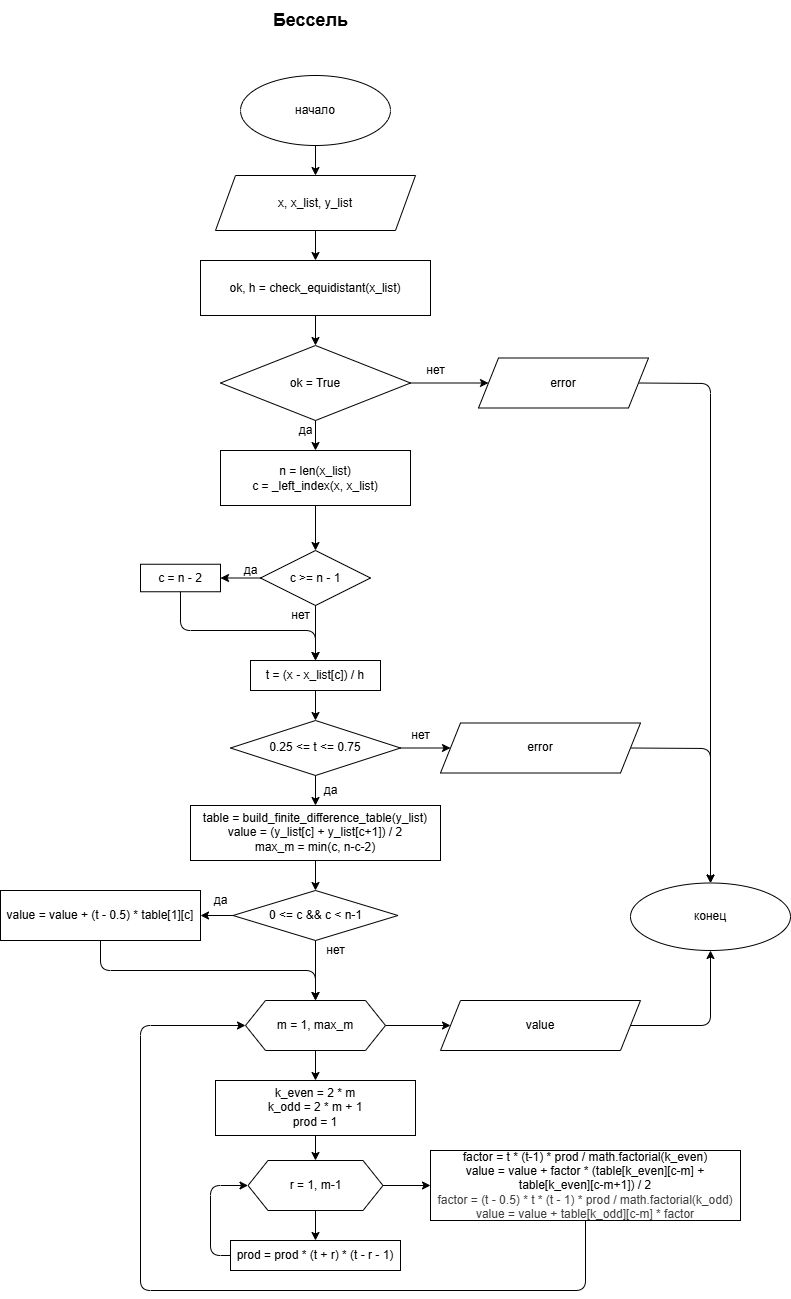

The diagram above was exported from draw.io. Its source (the exported page's mxGraphModel, read from the mxfile embedded in the PNG):
<mxGraphModel dx="4110" dy="1549" grid="1" gridSize="10" guides="1" tooltips="1" connect="1" arrows="1" fold="1" page="1" pageScale="1" pageWidth="850" pageHeight="1100" math="0" shadow="0">
  <root>
    <mxCell id="0" />
    <mxCell id="1" parent="0" />
    <mxCell id="2" value="&lt;font style=&quot;font-size: 18px;&quot;&gt;&lt;b&gt;Бессель&lt;/b&gt;&lt;/font&gt;" style="text;html=1;align=center;verticalAlign=middle;resizable=0;points=[];autosize=1;strokeColor=none;fillColor=none;" parent="1" vertex="1">
      <mxGeometry x="-2430" y="-1050" width="400" height="40" as="geometry" />
    </mxCell>
    <mxCell id="3" value="начало" style="ellipse;whiteSpace=wrap;html=1;" parent="1" vertex="1">
      <mxGeometry x="-2300" y="-975" width="150" height="70" as="geometry" />
    </mxCell>
    <mxCell id="4" value="x, x_list, y_list" style="shape=parallelogram;perimeter=parallelogramPerimeter;whiteSpace=wrap;html=1;fixedSize=1;" parent="1" vertex="1">
      <mxGeometry x="-2325" y="-875" width="200" height="55" as="geometry" />
    </mxCell>
    <mxCell id="5" value="ok, h = check_equidistant(x_list)" style="whiteSpace=wrap;html=1;" parent="1" vertex="1">
      <mxGeometry x="-2340" y="-790" width="230" height="55" as="geometry" />
    </mxCell>
    <mxCell id="6" value="ok = True" style="rhombus;whiteSpace=wrap;html=1;" parent="1" vertex="1">
      <mxGeometry x="-2320" y="-705" width="190" height="75" as="geometry" />
    </mxCell>
    <mxCell id="252" style="edgeStyle=none;html=1;exitX=1;exitY=0.5;exitDx=0;exitDy=0;entryX=0.5;entryY=0;entryDx=0;entryDy=0;" parent="1" source="7" target="42" edge="1">
      <mxGeometry relative="1" as="geometry">
        <Array as="points">
          <mxPoint x="-1830" y="-667" />
        </Array>
      </mxGeometry>
    </mxCell>
    <mxCell id="7" value="error" style="shape=parallelogram;perimeter=parallelogramPerimeter;whiteSpace=wrap;html=1;fixedSize=1;" parent="1" vertex="1">
      <mxGeometry x="-2062" y="-692.5" width="170" height="50" as="geometry" />
    </mxCell>
    <mxCell id="8" value="да" style="text;html=1;align=center;verticalAlign=middle;resizable=0;points=[];autosize=1;strokeColor=none;fillColor=none;" parent="1" vertex="1">
      <mxGeometry x="-2250" y="-630" width="30" height="20" as="geometry" />
    </mxCell>
    <mxCell id="9" value="нет" style="text;html=1;align=center;verticalAlign=middle;resizable=0;points=[];autosize=1;strokeColor=none;fillColor=none;" parent="1" vertex="1">
      <mxGeometry x="-2120" y="-690" width="30" height="20" as="geometry" />
    </mxCell>
    <mxCell id="10" value="&lt;div&gt;n = len(x_list)&lt;/div&gt;&lt;div&gt;c = _left_index(x, x_list)&lt;/div&gt;" style="whiteSpace=wrap;html=1;" parent="1" vertex="1">
      <mxGeometry x="-2320" y="-600" width="190" height="55" as="geometry" />
    </mxCell>
    <mxCell id="11" value="c &amp;gt;= n - 1" style="rhombus;whiteSpace=wrap;html=1;" parent="1" vertex="1">
      <mxGeometry x="-2280" y="-500" width="110" height="55" as="geometry" />
    </mxCell>
    <mxCell id="12" value="c = n - 2" style="whiteSpace=wrap;html=1;" parent="1" vertex="1">
      <mxGeometry x="-2400" y="-486.25" width="80" height="27.5" as="geometry" />
    </mxCell>
    <mxCell id="13" value="t = (x - x_list[c]) / h" style="whiteSpace=wrap;html=1;" parent="1" vertex="1">
      <mxGeometry x="-2290" y="-390" width="130" height="30" as="geometry" />
    </mxCell>
    <mxCell id="14" value="0.25 &amp;lt;= t &amp;lt;= 0.75" style="rhombus;whiteSpace=wrap;html=1;" parent="1" vertex="1">
      <mxGeometry x="-2310" y="-330" width="170" height="55" as="geometry" />
    </mxCell>
    <mxCell id="253" style="edgeStyle=none;html=1;exitX=1;exitY=0.5;exitDx=0;exitDy=0;entryX=0.5;entryY=0;entryDx=0;entryDy=0;" parent="1" source="15" target="42" edge="1">
      <mxGeometry relative="1" as="geometry">
        <Array as="points">
          <mxPoint x="-1830" y="-302" />
        </Array>
      </mxGeometry>
    </mxCell>
    <mxCell id="15" value="error" style="shape=parallelogram;perimeter=parallelogramPerimeter;whiteSpace=wrap;html=1;fixedSize=1;" parent="1" vertex="1">
      <mxGeometry x="-2100" y="-327.5" width="200" height="50" as="geometry" />
    </mxCell>
    <mxCell id="16" value="&lt;div&gt;table = build_finite_difference_table(y_list)&lt;/div&gt;&lt;div&gt;value = (y_list[c] + y_list[c+1]) / 2&lt;/div&gt;&lt;div&gt;max_m = min(c, n-c-2)&lt;/div&gt;" style="whiteSpace=wrap;html=1;" parent="1" vertex="1">
      <mxGeometry x="-2350" y="-245" width="250" height="55" as="geometry" />
    </mxCell>
    <mxCell id="243" value="" style="edgeStyle=none;html=1;" parent="1" source="17" target="21" edge="1">
      <mxGeometry relative="1" as="geometry" />
    </mxCell>
    <mxCell id="17" value="0 &lt;= c &amp;&amp; c &lt; n-1" style="rhombus;whiteSpace=wrap;html=1;" parent="1" vertex="1">
      <mxGeometry x="-2307.5" y="-160" width="165" height="50" as="geometry" />
    </mxCell>
    <mxCell id="18" value="value = value + (t - 0.5) * table[1][c]" style="whiteSpace=wrap;html=1;" parent="1" vertex="1">
      <mxGeometry x="-2540" y="-160" width="200" height="50" as="geometry" />
    </mxCell>
    <mxCell id="19" value="да" style="text;html=1;align=center;verticalAlign=middle;resizable=0;points=[];autosize=1;strokeColor=none;fillColor=none;" parent="1" vertex="1">
      <mxGeometry x="-2335" y="-160" width="30" height="20" as="geometry" />
    </mxCell>
    <mxCell id="20" value="нет" style="text;html=1;align=center;verticalAlign=middle;resizable=0;points=[];autosize=1;strokeColor=none;fillColor=none;" parent="1" vertex="1">
      <mxGeometry x="-2220" y="-110" width="30" height="20" as="geometry" />
    </mxCell>
    <mxCell id="256" value="" style="edgeStyle=none;html=1;" edge="1" parent="1" source="21" target="250">
      <mxGeometry relative="1" as="geometry" />
    </mxCell>
    <mxCell id="21" value="m = 1, max_m" style="shape=hexagon;perimeter=hexagonPerimeter2;whiteSpace=wrap;html=1;fixedSize=1;" parent="1" vertex="1">
      <mxGeometry x="-2295" y="-50" width="140" height="50" as="geometry" />
    </mxCell>
    <mxCell id="245" value="" style="edgeStyle=none;html=1;" parent="1" source="22" target="25" edge="1">
      <mxGeometry relative="1" as="geometry" />
    </mxCell>
    <mxCell id="22" value="&lt;div&gt;k_even = 2 * m&lt;/div&gt;&lt;div&gt;k_odd = 2 * m + 1&lt;/div&gt;&lt;div&gt;prod = 1&lt;/div&gt;" style="whiteSpace=wrap;html=1;" parent="1" vertex="1">
      <mxGeometry x="-2325" y="30" width="200" height="55" as="geometry" />
    </mxCell>
    <mxCell id="247" value="" style="edgeStyle=none;html=1;" parent="1" source="25" target="26" edge="1">
      <mxGeometry relative="1" as="geometry" />
    </mxCell>
    <mxCell id="249" value="" style="edgeStyle=none;html=1;" parent="1" source="25" target="27" edge="1">
      <mxGeometry relative="1" as="geometry" />
    </mxCell>
    <mxCell id="25" value="r = 1, m-1" style="shape=hexagon;perimeter=hexagonPerimeter2;whiteSpace=wrap;html=1;fixedSize=1;" parent="1" vertex="1">
      <mxGeometry x="-2292.5" y="110" width="135" height="50" as="geometry" />
    </mxCell>
    <mxCell id="248" style="edgeStyle=none;html=1;exitX=0;exitY=0.5;exitDx=0;exitDy=0;entryX=0;entryY=0.5;entryDx=0;entryDy=0;" parent="1" source="26" target="25" edge="1">
      <mxGeometry relative="1" as="geometry">
        <Array as="points">
          <mxPoint x="-2330" y="205" />
          <mxPoint x="-2330" y="135" />
        </Array>
      </mxGeometry>
    </mxCell>
    <mxCell id="26" value="prod = prod * (t + r) * (t - r - 1)" style="whiteSpace=wrap;html=1;" parent="1" vertex="1">
      <mxGeometry x="-2310" y="190" width="170" height="30" as="geometry" />
    </mxCell>
    <mxCell id="255" style="edgeStyle=none;html=1;exitX=0.5;exitY=1;exitDx=0;exitDy=0;entryX=0;entryY=0.5;entryDx=0;entryDy=0;" edge="1" parent="1" source="27" target="21">
      <mxGeometry relative="1" as="geometry">
        <Array as="points">
          <mxPoint x="-1955" y="240" />
          <mxPoint x="-2400" y="240" />
          <mxPoint x="-2400" y="-25" />
        </Array>
      </mxGeometry>
    </mxCell>
    <mxCell id="27" value="&lt;div&gt;factor = t * (t-1) * prod / math.factorial(k_even)&lt;/div&gt;&lt;div&gt;value = value + factor * (table[k_even][c-m] + table[k_even][c-m+1]) / 2&lt;/div&gt;&lt;div&gt;&lt;span style=&quot;color: rgb(63, 63, 63); background-color: transparent;&quot;&gt;factor = (t - 0.5) * t * (t - 1) * prod / math.factorial(k_odd)&lt;/span&gt;&lt;/div&gt;&lt;div&gt;&lt;div style=&quot;color: rgb(63, 63, 63); scrollbar-color: rgb(226, 226, 226) rgb(251, 251, 251);&quot;&gt;value = value + table[k_odd][c-m] * factor&lt;/div&gt;&lt;/div&gt;" style="whiteSpace=wrap;html=1;" parent="1" vertex="1">
      <mxGeometry x="-2110" y="100" width="310" height="70" as="geometry" />
    </mxCell>
    <mxCell id="42" value="конец" style="ellipse;whiteSpace=wrap;html=1;" parent="1" vertex="1">
      <mxGeometry x="-1910" y="-167.5" width="160" height="67.5" as="geometry" />
    </mxCell>
    <mxCell id="200" style="edgeStyle=none;html=1;exitX=0.5;exitY=1;exitDx=0;exitDy=0;entryX=0.5;entryY=0;entryDx=0;entryDy=0;" parent="1" source="3" target="4" edge="1">
      <mxGeometry relative="1" as="geometry" />
    </mxCell>
    <mxCell id="201" style="edgeStyle=none;html=1;exitX=0.5;exitY=1;exitDx=0;exitDy=0;entryX=0.5;entryY=0;entryDx=0;entryDy=0;" parent="1" source="4" target="5" edge="1">
      <mxGeometry relative="1" as="geometry" />
    </mxCell>
    <mxCell id="202" style="edgeStyle=none;html=1;exitX=0.5;exitY=1;exitDx=0;exitDy=0;entryX=0.5;entryY=0;entryDx=0;entryDy=0;" parent="1" source="5" target="6" edge="1">
      <mxGeometry relative="1" as="geometry" />
    </mxCell>
    <mxCell id="203" style="edgeStyle=none;html=1;exitX=0.5;exitY=1;exitDx=0;exitDy=0;entryX=0.5;entryY=0;entryDx=0;entryDy=0;" parent="1" source="6" target="10" edge="1">
      <mxGeometry relative="1" as="geometry" />
    </mxCell>
    <mxCell id="204" style="edgeStyle=none;html=1;exitX=1;exitY=0.5;exitDx=0;exitDy=0;entryX=0;entryY=0.5;entryDx=0;entryDy=0;" parent="1" source="6" target="7" edge="1">
      <mxGeometry relative="1" as="geometry" />
    </mxCell>
    <mxCell id="206" style="edgeStyle=none;html=1;exitX=0.5;exitY=1;exitDx=0;exitDy=0;entryX=0.5;entryY=0;entryDx=0;entryDy=0;" parent="1" source="10" target="11" edge="1">
      <mxGeometry relative="1" as="geometry" />
    </mxCell>
    <mxCell id="207" style="edgeStyle=none;html=1;exitX=0;exitY=0.5;exitDx=0;exitDy=0;entryX=1;entryY=0.5;entryDx=0;entryDy=0;" parent="1" source="11" target="12" edge="1">
      <mxGeometry relative="1" as="geometry" />
    </mxCell>
    <mxCell id="208" style="edgeStyle=none;html=1;exitX=0.5;exitY=1;exitDx=0;exitDy=0;entryX=0.5;entryY=0;entryDx=0;entryDy=0;" parent="1" source="12" target="13" edge="1">
      <mxGeometry relative="1" as="geometry">
        <Array as="points">
          <mxPoint x="-2360" y="-420" />
          <mxPoint x="-2225" y="-420" />
        </Array>
      </mxGeometry>
    </mxCell>
    <mxCell id="209" style="edgeStyle=none;html=1;exitX=0.5;exitY=1;exitDx=0;exitDy=0;entryX=0.5;entryY=0;entryDx=0;entryDy=0;" parent="1" source="11" target="13" edge="1">
      <mxGeometry relative="1" as="geometry" />
    </mxCell>
    <mxCell id="210" style="edgeStyle=none;html=1;exitX=0.5;exitY=1;exitDx=0;exitDy=0;entryX=0.5;entryY=0;entryDx=0;entryDy=0;" parent="1" source="13" target="14" edge="1">
      <mxGeometry relative="1" as="geometry" />
    </mxCell>
    <mxCell id="211" style="edgeStyle=none;html=1;exitX=0.5;exitY=1;exitDx=0;exitDy=0;entryX=0.5;entryY=0;entryDx=0;entryDy=0;" parent="1" source="14" target="16" edge="1">
      <mxGeometry relative="1" as="geometry" />
    </mxCell>
    <mxCell id="212" style="edgeStyle=none;html=1;exitX=1;exitY=0.5;exitDx=0;exitDy=0;entryX=0;entryY=0.5;entryDx=0;entryDy=0;" parent="1" source="14" target="15" edge="1">
      <mxGeometry relative="1" as="geometry" />
    </mxCell>
    <mxCell id="214" style="edgeStyle=none;html=1;exitX=0.5;exitY=1;exitDx=0;exitDy=0;entryX=0.5;entryY=0;entryDx=0;entryDy=0;" parent="1" source="16" target="17" edge="1">
      <mxGeometry relative="1" as="geometry" />
    </mxCell>
    <mxCell id="215" style="edgeStyle=none;html=1;exitX=0;exitY=0.5;exitDx=0;exitDy=0;entryX=1;entryY=0.5;entryDx=0;entryDy=0;" parent="1" source="17" target="18" edge="1">
      <mxGeometry relative="1" as="geometry" />
    </mxCell>
    <mxCell id="216" style="edgeStyle=none;html=1;exitX=0.5;exitY=1;exitDx=0;exitDy=0;entryX=0.5;entryY=0;entryDx=0;entryDy=0;" parent="1" source="18" target="21" edge="1">
      <mxGeometry relative="1" as="geometry">
        <Array as="points">
          <mxPoint x="-2440" y="-80" />
          <mxPoint x="-2225" y="-80" />
        </Array>
      </mxGeometry>
    </mxCell>
    <mxCell id="218" style="edgeStyle=none;html=1;exitX=0.5;exitY=1;exitDx=0;exitDy=0;entryX=0.5;entryY=0;entryDx=0;entryDy=0;" parent="1" source="21" target="22" edge="1">
      <mxGeometry relative="1" as="geometry" />
    </mxCell>
    <mxCell id="237" value="да" style="text;html=1;align=center;verticalAlign=middle;resizable=0;points=[];autosize=1;strokeColor=none;fillColor=none;" parent="1" vertex="1">
      <mxGeometry x="-2310" y="-495" width="40" height="30" as="geometry" />
    </mxCell>
    <mxCell id="238" value="нет" style="text;html=1;align=center;verticalAlign=middle;resizable=0;points=[];autosize=1;strokeColor=none;fillColor=none;" parent="1" vertex="1">
      <mxGeometry x="-2260" y="-450" width="40" height="30" as="geometry" />
    </mxCell>
    <mxCell id="240" value="нет" style="text;html=1;align=center;verticalAlign=middle;resizable=0;points=[];autosize=1;strokeColor=none;fillColor=none;" parent="1" vertex="1">
      <mxGeometry x="-2140" y="-330" width="40" height="30" as="geometry" />
    </mxCell>
    <mxCell id="241" value="да" style="text;html=1;align=center;verticalAlign=middle;resizable=0;points=[];autosize=1;strokeColor=none;fillColor=none;" parent="1" vertex="1">
      <mxGeometry x="-2230" y="-275" width="40" height="30" as="geometry" />
    </mxCell>
    <mxCell id="254" style="edgeStyle=none;html=1;exitX=1;exitY=0.5;exitDx=0;exitDy=0;entryX=0.5;entryY=1;entryDx=0;entryDy=0;" parent="1" source="250" target="42" edge="1">
      <mxGeometry relative="1" as="geometry">
        <Array as="points">
          <mxPoint x="-1830" y="-25" />
        </Array>
      </mxGeometry>
    </mxCell>
    <mxCell id="250" value="value" style="shape=parallelogram;perimeter=parallelogramPerimeter;whiteSpace=wrap;html=1;fixedSize=1;" parent="1" vertex="1">
      <mxGeometry x="-2100" y="-50" width="200" height="50" as="geometry" />
    </mxCell>
  </root>
</mxGraphModel>